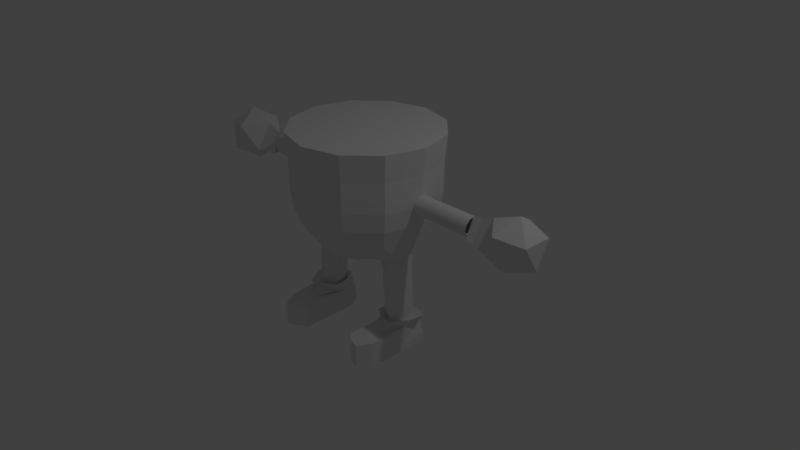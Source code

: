# Source: Player_2.blend  (saved by Blender 2.79.0; exported with 4.5.12 LTS)
import bpy
from mathutils import Matrix  # noqa: F401  (used for matrix-valued properties, if any)

bpy.ops.wm.read_factory_settings(use_empty=True)
scene = bpy.context.scene
scene.name = 'Scene'

# ---- collections
col_collection_1 = bpy.data.collections.new('Collection 1'); scene.collection.children.link(col_collection_1)

# ---- world
world_world = bpy.data.worlds.new('World'); scene.world = world_world
world_world.color = (0.05088, 0.05088, 0.05088)
world_world.use_sun_shadow = False
world_world.sun_shadow_jitter_overblur = 0.0
world_world.cycles.sampling_method = 'MANUAL'

# ---- cameras
cam_camera = bpy.data.cameras.new('Camera')
cam_camera.clip_end = 100.0
cam_camera.lens = 35.0
cam_camera.sensor_width = 32.0
cam_camera.sensor_height = 18.0
cam_camera.ortho_scale = 7.314
cam_camera.dof.focus_distance = 0.0
cam_camera.dof.aperture_fstop = 128.0

# ---- lights
light_lamp = bpy.data.lights.new('Lamp', 'POINT')
light_lamp.transmission_factor = 0.0
light_lamp.cutoff_distance = 30.0
light_lamp.energy = 100.0
light_lamp.shadow_buffer_clip_start = 1.001
light_lamp.shadow_soft_size = 0.1
light_lamp.shadow_maximum_resolution = 0.006
light_lamp.use_absolute_resolution = True

# ---- meshes
me_icosphere = bpy.data.meshes.new('Icosphere')
me_icosphere.from_pydata([(-2.312, 0.003611, 0.6672), (-2.056, -0.1921, 0.8967), (-2.438, -0.3042, 0.8517), (-2.66, 0.003611, 0.8211), (-2.438, 0.3114, 0.8517), (-2.056, 0.1993, 0.8967), (-2.285, -0.3042, 1.2), (-2.643, -0.1866, 1.15), (-2.643, 0.1938, 1.15), (-2.285, 0.3114, 1.2), (-2.038, 0.003611, 1.235), (-2.411, 0.003611, 1.384), (-1.885, 0.152, 0.9153), (-1.885, -0.1448, 0.9153), (-1.871, 0.003611, 1.172), (-1.776, 0.1586, 0.9059), (-1.776, -0.1514, 0.9059), (-1.762, 0.003611, 1.174), (-1.743, 0.1322, 1.01), (-0.9, 0.1268, 1.007), (-1.743, 0.1296, 0.9858), (-0.9001, 0.1243, 0.9833), (-1.743, 0.1224, 0.9625), (-0.9002, 0.1171, 0.96), (-1.743, 0.1109, 0.9411), (-0.9003, 0.1055, 0.9386), (-1.743, 0.0953, 0.9223), (-0.9005, 0.08999, 0.9199), (-1.743, 0.0764, 0.907), (-0.9006, 0.07108, 0.9045), (-1.744, 0.05487, 0.8956), (-0.9008, 0.04955, 0.8932), (-1.744, 0.03153, 0.8887), (-0.901, 0.02621, 0.8862), (-1.744, 0.007286, 0.8865), (-0.9011, 0.00197, 0.884), (-1.744, -0.01693, 0.889), (-0.9013, -0.02225, 0.8865), (-1.744, -0.04019, 0.8962), (-0.9014, -0.04551, 0.8937), (-1.744, -0.0616, 0.9078), (-0.9015, -0.06691, 0.9053), (-1.744, -0.08033, 0.9233), (-0.9016, -0.08565, 0.9208), (-1.744, -0.09568, 0.9422), (-0.9016, -0.101, 0.9397), (-1.744, -0.107, 0.9638), (-0.9016, -0.1124, 0.9613), (-1.744, -0.114, 0.9871), (-0.9016, -0.1193, 0.9846), (-1.744, -0.1162, 1.011), (-0.9015, -0.1215, 1.009), (-1.744, -0.1137, 1.036), (-0.9015, -0.119, 1.033), (-1.744, -0.1065, 1.059), (-0.9013, -0.1118, 1.056), (-1.744, -0.09492, 1.08), (-0.9012, -0.1002, 1.078), (-1.744, -0.07937, 1.099), (-0.9011, -0.08469, 1.096), (-1.744, -0.06047, 1.114), (-0.9009, -0.06579, 1.112), (-1.743, -0.03894, 1.126), (-0.9007, -0.04425, 1.123), (-1.743, -0.0156, 1.133), (-0.9006, -0.02091, 1.13), (-1.743, 0.008644, 1.135), (-0.9004, 0.003328, 1.132), (-1.743, 0.03286, 1.132), (-0.9002, 0.02754, 1.13), (-1.743, 0.05612, 1.125), (-0.9001, 0.0508, 1.123), (-1.743, 0.07753, 1.114), (-0.9, 0.07221, 1.111), (-1.743, 0.09626, 1.098), (-0.8999, 0.09095, 1.096), (-1.743, 0.1116, 1.079), (-0.8999, 0.1063, 1.077), (-1.743, 0.123, 1.058), (-0.8999, 0.1177, 1.055), (-1.743, 0.1299, 1.034), (-0.8999, 0.1246, 1.032), (-1.402, 0.1302, 1.009), (-1.402, 0.1277, 0.9847), (-1.402, 0.1205, 0.9614), (-1.403, 0.1089, 0.94), (-1.403, 0.0933, 0.9212), (-1.403, 0.07436, 0.9058), (-1.403, 0.05279, 0.8945), (-1.403, 0.02942, 0.8875), (-1.403, 0.005137, 0.8852), (-1.403, -0.01912, 0.8878), (-1.404, -0.04242, 0.895), (-1.404, -0.06386, 0.9066), (-1.404, -0.08262, 0.9222), (-1.404, -0.09799, 0.9411), (-1.404, -0.1094, 0.9627), (-1.404, -0.1163, 0.986), (-1.404, -0.1186, 1.01), (-1.404, -0.1161, 1.035), (-1.404, -0.1088, 1.058), (-1.403, -0.09724, 1.079), (-1.403, -0.08166, 1.098), (-1.403, -0.06273, 1.113), (-1.403, -0.04116, 1.125), (-1.403, -0.01778, 1.132), (-1.403, 0.006497, 1.134), (-1.402, 0.03075, 1.132), (-1.402, 0.05405, 1.124), (-1.402, 0.07549, 1.113), (-1.402, 0.09426, 1.097), (-1.402, 0.1096, 1.078), (-1.402, 0.121, 1.057), (-1.402, 0.128, 1.033), (-1.562, 0.1287, 0.9852), (-1.563, 0.1215, 0.9619), (-1.563, 0.1099, 0.9404), (-1.563, 0.09431, 0.9217), (-1.563, 0.07537, 0.9063), (-1.563, 0.0538, 0.8949), (-1.563, 0.03043, 0.888), (-1.564, 0.006148, 0.8857), (-1.564, -0.01811, 0.8882), (-1.564, -0.0414, 0.8955), (-1.564, -0.06285, 0.9071), (-1.564, -0.08161, 0.9226), (-1.564, -0.09698, 0.9416), (-1.564, -0.1084, 0.9631), (-1.564, -0.1153, 0.9865), (-1.564, -0.1176, 1.011), (-1.564, -0.115, 1.035), (-1.564, -0.1078, 1.058), (-1.564, -0.09623, 1.08), (-1.563, -0.08065, 1.099), (-1.563, -0.06172, 1.114), (-1.563, -0.04015, 1.125), (-1.563, -0.01677, 1.132), (-1.563, 0.007508, 1.135), (-1.563, 0.03176, 1.132), (-1.563, 0.05506, 1.125), (-1.562, 0.0765, 1.113), (-1.562, 0.09527, 1.098), (-1.562, 0.1106, 1.079), (-1.562, 0.122, 1.057), (-1.562, 0.129, 1.034), (-1.562, 0.1312, 1.009), (-0.9973, 0.007269, 1.739), (-0.8665, -0.4936, 1.742), (0.0, 0.9694, 0.9859), (0.0, 0.9294, 0.7448), (0.0, 0.8315, 0.5068), (0.0, 0.6768, 0.3029), (0.0, 0.4757, 0.1468), (0.0, 0.242, 0.04926), (0.0, -0.007974, 0.02277), (-0.5028, -0.8619, 1.743), (0.0, -0.999, 1.742), (0.0, -0.9745, 0.9966), (0.0, -0.9373, 0.755), (0.0, -0.8421, 0.516), (0.0, -0.6897, 0.3104), (0.0, -0.4906, 0.1521), (0.0, -0.2582, 0.05201), (-0.4852, -0.8334, 1.001), (-0.4672, -0.8029, 0.7547), (-0.4195, -0.7216, 0.5149), (-0.3453, -0.5832, 0.3026), (-0.2406, -0.408, 0.1622), (-0.1269, -0.2222, 0.04937), (-0.8359, -0.4789, 0.9997), (-0.8045, -0.462, 0.7538), (-0.7242, -0.4078, 0.5081), (-0.617, -0.317, 0.2699), (-0.3949, -0.1764, 0.198), (-0.2146, -0.1179, 0.06151), (-0.96, 0.002963, 0.9975), (-0.9256, 0.001399, 0.7516), (-0.8372, 0.006213, 0.5072), (-0.7418, 0.06405, 0.2735), (-0.4818, 0.08572, 0.2009), (-0.2502, 0.005264, 0.06164), (-0.8298, 0.4833, 0.9944), (-0.7987, 0.4633, 0.7487), (-0.7168, 0.4136, 0.5096), (-0.5927, 0.3422, 0.2993), (-0.4156, 0.2463, 0.1599), (-0.216, 0.1171, 0.04778), (-0.4919, 0.8701, 1.733), (-0.4763, 0.8332, 0.9915), (-0.4586, 0.7998, 0.7459), (-0.4118, 0.7153, 0.5071), (-0.3369, 0.5819, 0.3022), (-0.2391, 0.4086, 0.1453), (-0.1246, 0.2072, 0.04702), (-0.8602, 0.5064, 1.736), (0.0, 1.001, 1.731), (-0.963, 0.005165, 1.395), (-0.4863, -0.8349, 1.398), (0.0, -0.978, 1.405), (-0.8384, -0.4789, 1.398), (0.0, 0.9773, 1.395), (-0.4773, 0.8391, 1.389), (-0.8323, 0.4876, 1.392), (-0.4868, -0.836, 1.186), (-0.8372, -0.48, 1.185), (0.0, 0.9761, 1.176), (-0.8311, 0.4864, 1.18), (0.0, -0.9792, 1.187), (-0.4779, 0.838, 1.177), (-0.9583, 0.00397, 1.183), (-0.6474, -0.2656, -0.02373), (-0.4414, -0.1492, -0.03487), (-0.7576, 0.03563, -0.0183), (-0.5234, 0.07672, -0.03083), (-0.6603, -0.2661, -0.2453), (-0.4543, -0.1498, -0.2564), (-0.7705, 0.03507, -0.2399), (-0.5363, 0.07616, -0.2524), (-0.6791, -0.2582, -0.5626), (-0.4777, -0.1498, -0.5733), (-0.7832, 0.02924, -0.5575), (-0.5567, 0.07076, -0.5694), (-0.5242, -0.2417, 0.2239), (-0.6341, 0.09192, 0.2293), (-0.7204, -0.12, 0.2334), (-0.4507, -0.03003, 0.2199), (-0.5384, -0.2449, -0.02964), (-0.6483, 0.0938, -0.02423), (-0.741, -0.1206, -0.02016), (-0.435, -0.03065, -0.0337), (-0.5154, 0.07706, 0.1054), (-0.7497, 0.03597, 0.1179), (-0.4334, -0.1489, 0.1013), (-0.6394, -0.2652, 0.1125), (-0.5507, -0.2456, -0.2512), (-0.6606, 0.09317, -0.2458), (-0.7569, -0.1211, -0.2417), (-0.4509, -0.03119, -0.2553), (-0.4477, -0.1495, -0.1433), (-0.5297, 0.07644, -0.1393), (-0.764, 0.03536, -0.1268), (-0.6537, -0.2659, -0.1322), (-0.5763, -0.2243, -0.5755), (-0.6724, 0.07011, -0.5708), (-0.7594, -0.1163, -0.5672), (-0.4945, -0.03764, -0.579), (-0.7804, 0.03465, -0.4087), (-0.6701, -0.2666, -0.4141), (-0.4642, -0.1502, -0.4252), (-0.5462, 0.07573, -0.4212), (-0.67, 0.09269, -0.4146), (-0.4629, -0.0316, -0.4241), (-0.5602, -0.246, -0.42), (-0.5745, -0.3351, -0.548), (-0.5444, -0.2452, -0.1381), (-0.7488, -0.1209, -0.1286), (-0.6543, 0.09349, -0.1327), (-0.7689, -0.1216, -0.4105), (-0.7313, -0.1203, 0.116), (-0.5308, -0.2445, 0.1066), (-0.4325, -0.03032, 0.1025), (-0.4428, -0.03091, -0.1422), (-0.6407, 0.09418, 0.112), (-0.8715, 0.1606, 1.007), (-0.8717, 0.1574, 0.9765), (-0.8718, 0.1482, 0.9469), (-0.872, 0.1335, 0.9197), (-0.8722, 0.1137, 0.8959), (-0.8724, 0.08966, 0.8764), (-0.8726, 0.06228, 0.8619), (-0.8728, 0.03261, 0.8531), (-0.873, 0.001786, 0.8503), (-0.8732, -0.029, 0.8535), (-0.8733, -0.05858, 0.8626), (-0.8735, -0.0858, 0.8774), (-0.8736, -0.1096, 0.8971), (-0.8736, -0.1291, 0.9212), (-0.8736, -0.1436, 0.9485), (-0.8736, -0.1524, 0.9782), (-0.8735, -0.1553, 1.009), (-0.8734, -0.1521, 1.04), (-0.8733, -0.1429, 1.069), (-0.8731, -0.1282, 1.097), (-0.8729, -0.1084, 1.12), (-0.8727, -0.08436, 1.14), (-0.8725, -0.05698, 1.154), (-0.8723, -0.02731, 1.163), (-0.8721, 0.003512, 1.166), (-0.8719, 0.0343, 1.163), (-0.8717, 0.06387, 1.154), (-0.8716, 0.09109, 1.139), (-0.8715, 0.1149, 1.119), (-0.8714, 0.1344, 1.095), (-0.8714, 0.1489, 1.068), (-0.8715, 0.1577, 1.038), (-0.5777, -0.2242, -0.6083), (-0.4791, -0.1497, -0.6061), (-0.6738, 0.07021, -0.6036), (-0.5581, 0.07086, -0.6022), (-0.7608, -0.1163, -0.6), (-0.6804, -0.2581, -0.5955), (-0.4958, -0.03754, -0.6119), (-0.7845, 0.02934, -0.5903), (-0.5573, -0.2869, -0.6505), (-0.4122, -0.2123, -0.5477), (-0.7329, 0.1497, -0.5474), (-0.5423, 0.1508, -0.5472), (-0.8761, -0.1573, -0.5469), (-0.7437, -0.3909, -0.5463), (-0.4398, -0.02769, -0.5485), (-0.9152, 0.08244, -0.5455), (-0.4168, -0.1806, -0.6502), (-0.6943, 0.1328, -0.6499), (-0.5294, 0.1338, -0.6497), (-0.8183, -0.133, -0.6495), (-0.7037, -0.3307, -0.6402), (-0.4406, -0.02076, -0.6509), (-0.8522, 0.07457, -0.6483), (-0.5453, -0.4801, -0.6762), (-0.4324, -0.06696, -0.6854), (-0.6819, 0.2122, -0.6483), (-0.5807, 0.2044, -0.6848), (-0.6927, -0.3559, -0.7195), (-0.6206, -0.4408, -0.6936), (-0.4538, 0.0767, -0.686), (-0.7766, 0.1685, -0.6839), (-0.5587, -0.8044, -0.6857), (-0.8248, 0.1625, -0.9937), (-0.683, 0.2148, -0.9952), (-0.5347, 0.2157, -0.995), (-0.5598, -0.1624, -0.9957), (-0.4335, -0.06689, -0.9955), (-0.7944, -0.02407, -0.9948), (-0.6914, -0.2058, -0.9943), (-0.4549, 0.07678, -0.9961), (-0.6268, 0.02611, -0.9979), (-0.6914, -0.8476, -0.9943), (-0.5598, -0.8043, -0.9957), (-0.4324, -0.7088, -0.6854), (-0.7933, -0.666, -0.6848), (-0.6903, -0.8477, -0.6843), (-0.8238, -0.4795, -0.6837), (-0.7944, -0.6659, -0.9948), (-0.8248, -0.4794, -0.9937), (-0.4335, -0.7087, -0.9955), (-0.552, -0.6423, -0.6809), (-0.6914, -0.5267, -0.9943), (-0.5598, -0.4834, -0.9957), (-0.4324, -0.3879, -0.6854), (-0.6555, -0.6442, -0.6889), (-0.7944, -0.345, -0.9948), (-0.8248, -0.1585, -0.9937), (-0.743, -0.5109, -0.7021), (-0.8238, -0.1585, -0.6837), (-0.4335, -0.3878, -0.9955), (-0.8245, 0.1624, -0.8941), (-0.6826, 0.2729, -0.8956), (-0.5343, 0.2156, -0.8954), (-0.4331, -0.06691, -0.8958), (-0.4546, 0.07675, -0.8965), (-0.794, -0.6659, -0.8952), (-0.8245, -0.4794, -0.8941), (-0.6911, -0.8477, -0.8947), (-0.5594, -0.8043, -0.8961), (-0.4331, -0.7088, -0.8958), (-0.4331, -0.3878, -0.8958), (-0.8245, -0.1585, -0.8941)], [], [(0, 1, 2), (1, 0, 5), (0, 2, 3), (0, 3, 4), (0, 4, 5), (5, 10, 14, 12), (2, 1, 6), (3, 2, 7), (4, 3, 8), (5, 4, 9), (1, 10, 6), (2, 6, 7), (3, 7, 8), (4, 8, 9), (5, 9, 10), (6, 10, 11), (7, 6, 11), (8, 7, 11), (9, 8, 11), (10, 9, 11), (12, 14, 17, 15), (10, 1, 13, 14), (1, 5, 12, 13), (16, 15, 17), (14, 13, 16, 17), (13, 12, 15, 16), (82, 19, 21, 83), (83, 21, 23, 84), (84, 23, 25, 85), (85, 25, 27, 86), (86, 27, 29, 87), (87, 29, 31, 88), (88, 31, 33, 89), (89, 33, 35, 90), (90, 35, 37, 91), (91, 37, 39, 92), (92, 39, 41, 93), (93, 41, 43, 94), (94, 43, 45, 95), (95, 45, 47, 96), (96, 47, 49, 97), (97, 49, 51, 98), (98, 51, 53, 99), (99, 53, 55, 100), (100, 55, 57, 101), (101, 57, 59, 102), (102, 59, 61, 103), (103, 61, 63, 104), (104, 63, 65, 105), (105, 65, 67, 106), (106, 67, 69, 107), (107, 69, 71, 108), (108, 71, 73, 109), (109, 73, 75, 110), (110, 75, 77, 111), (111, 77, 79, 112), (112, 79, 81, 113), (113, 81, 19, 82), (144, 113, 82, 145), (143, 112, 113, 144), (142, 111, 112, 143), (141, 110, 111, 142), (140, 109, 110, 141), (139, 108, 109, 140), (138, 107, 108, 139), (137, 106, 107, 138), (136, 105, 106, 137), (135, 104, 105, 136), (134, 103, 104, 135), (133, 102, 103, 134), (132, 101, 102, 133), (131, 100, 101, 132), (130, 99, 100, 131), (129, 98, 99, 130), (128, 97, 98, 129), (127, 96, 97, 128), (126, 95, 96, 127), (125, 94, 95, 126), (124, 93, 94, 125), (123, 92, 93, 124), (122, 91, 92, 123), (121, 90, 91, 122), (120, 89, 90, 121), (119, 88, 89, 120), (118, 87, 88, 119), (117, 86, 87, 118), (116, 85, 86, 117), (115, 84, 85, 116), (114, 83, 84, 115), (145, 82, 83, 114), (18, 145, 114, 20), (20, 114, 115, 22), (22, 115, 116, 24), (24, 116, 117, 26), (26, 117, 118, 28), (28, 118, 119, 30), (30, 119, 120, 32), (32, 120, 121, 34), (34, 121, 122, 36), (36, 122, 123, 38), (38, 123, 124, 40), (40, 124, 125, 42), (42, 125, 126, 44), (44, 126, 127, 46), (46, 127, 128, 48), (48, 128, 129, 50), (50, 129, 130, 52), (52, 130, 131, 54), (54, 131, 132, 56), (56, 132, 133, 58), (58, 133, 134, 60), (60, 134, 135, 62), (62, 135, 136, 64), (64, 136, 137, 66), (66, 137, 138, 68), (68, 138, 139, 70), (70, 139, 140, 72), (72, 140, 141, 74), (74, 141, 142, 76), (76, 142, 143, 78), (78, 143, 144, 80), (80, 144, 145, 18), (162, 161, 167, 168), (159, 158, 164, 165), (154, 162, 168), (160, 159, 165, 166), (161, 160, 166, 167), (158, 157, 163, 164), (167, 166, 172, 222, 173), (164, 163, 169, 170), (168, 167, 173, 174), (199, 197, 155, 147), (165, 164, 170, 171), (154, 168, 174), (166, 165, 171, 172), (154, 174, 180), (172, 171, 177, 178, 224), (262, 230, 213, 227), (170, 169, 175, 176), (174, 173, 225, 179, 180), (197, 198, 156, 155), (171, 170, 176, 177), (176, 175, 181, 182), (180, 179, 185, 186), (156, 195, 187, 194, 146, 147, 155), (177, 176, 182, 183), (154, 180, 186), (178, 177, 183, 184), (179, 223, 178, 184, 185), (185, 184, 191, 192), (182, 181, 188, 189), (186, 185, 192, 193), (200, 201, 187, 195), (183, 182, 189, 190), (154, 186, 193), (184, 183, 190, 191), (190, 189, 149, 150), (196, 199, 147, 146), (154, 193, 153), (191, 190, 150, 151), (201, 202, 194, 187), (192, 191, 151, 152), (189, 188, 148, 149), (193, 192, 152, 153), (202, 196, 146, 194), (175, 169, 204, 209), (208, 206, 202, 201), (181, 175, 209, 206), (205, 208, 201, 200), (203, 207, 198, 197), (204, 203, 197, 199), (169, 163, 203, 204), (163, 157, 207, 203), (148, 188, 208, 205), (188, 181, 206, 208), (206, 209, 196, 202), (209, 204, 199, 196), (261, 238, 215, 237), (260, 232, 211, 229), (259, 233, 210, 226), (258, 231, 212, 228), (257, 246, 220, 244), (256, 239, 217, 235), (255, 240, 216, 236), (254, 241, 214, 234), (243, 221, 298, 297), (252, 247, 218, 242), (251, 248, 219, 245), (250, 249, 221, 243), (246, 250, 243, 220), (216, 235, 250, 246), (235, 217, 249, 250), (249, 251, 245, 221), (217, 237, 251, 249), (237, 215, 248, 251), (248, 252, 242, 219), (215, 234, 252, 248), (234, 214, 247, 252), (245, 219, 296, 301), (220, 243, 297, 302), (221, 245, 301, 298), (238, 254, 234, 215), (211, 226, 254, 238), (226, 210, 241, 254), (241, 255, 236, 214), (210, 228, 255, 241), (228, 212, 240, 255), (240, 256, 235, 216), (212, 227, 256, 240), (227, 213, 239, 256), (247, 257, 244, 218), (214, 236, 257, 247), (236, 216, 246, 257), (233, 258, 228, 210), (172, 224, 258, 233), (224, 178, 231, 258), (232, 259, 226, 211), (173, 222, 259, 232), (222, 172, 233, 259), (230, 260, 229, 213), (179, 225, 260, 230), (225, 173, 232, 260), (239, 261, 237, 217), (213, 229, 261, 239), (229, 211, 238, 261), (231, 262, 227, 212), (178, 223, 262, 231), (223, 179, 230, 262), (27, 25, 266, 267), (45, 43, 275, 276), (63, 61, 284, 285), (81, 79, 293, 294), (37, 35, 271, 272), (55, 53, 280, 281), (73, 71, 289, 290), (29, 27, 267, 268), (47, 45, 276, 277), (65, 63, 285, 286), (21, 19, 263, 264), (19, 81, 294, 263), (39, 37, 272, 273), (57, 55, 281, 282), (75, 73, 290, 291), (31, 29, 268, 269), (49, 47, 277, 278), (67, 65, 286, 287), (23, 21, 264, 265), (41, 39, 273, 274), (59, 57, 282, 283), (77, 75, 291, 292), (33, 31, 269, 270), (51, 49, 278, 279), (69, 67, 287, 288), (25, 23, 265, 266), (43, 41, 274, 275), (61, 59, 283, 284), (79, 77, 292, 293), (35, 33, 270, 271), (53, 51, 279, 280), (71, 69, 288, 289), (301, 296, 304, 309), (302, 297, 305, 310), (298, 301, 309, 306), (296, 295, 253, 304), (244, 220, 302, 299), (242, 218, 300, 295), (218, 244, 299, 300), (219, 242, 295, 296), (304, 253, 303, 311), (308, 307, 314, 315), (253, 308, 315, 303), (307, 310, 317, 314), (297, 298, 306, 305), (299, 302, 310, 307), (295, 300, 308, 253), (300, 299, 307, 308), (306, 309, 316, 313), (310, 305, 312, 317), (309, 304, 311, 316), (305, 306, 313, 312), (317, 312, 320, 325), (312, 313, 321, 320), (313, 316, 324, 321), (316, 311, 319, 324), (350, 346, 336, 342), (345, 349, 340, 326), (348, 345, 326, 338), (356, 357, 329, 328), (335, 332, 327, 328), (334, 335, 328, 329), (331, 330, 335, 334), (330, 333, 332, 335), (346, 347, 337, 336), (357, 359, 334, 329), (355, 356, 328, 327), (359, 358, 331, 334), (362, 360, 342, 336), (363, 362, 336, 337), (360, 361, 343, 342), (364, 363, 337, 344), (351, 350, 342, 343), (349, 352, 339, 340), (366, 351, 343, 361), (347, 354, 344, 337), (365, 348, 338, 364), (319, 311, 318), (311, 303, 318), (318, 303, 323), (303, 315, 323), (322, 341, 352), (323, 315, 322), (315, 314, 322), (322, 314, 341), (317, 325, 314), (325, 353, 341, 314), (358, 319, 348, 365), (330, 331, 354, 347), (355, 327, 351, 366), (323, 322, 352, 349), (327, 332, 350, 351), (333, 330, 347, 346), (319, 318, 345, 348), (318, 323, 349, 345), (332, 333, 346, 350), (339, 352, 341), (325, 355, 366, 353), (331, 358, 365, 354), (354, 365, 364, 344), (353, 366, 361, 341), (338, 326, 363, 364), (339, 341, 361, 360), (326, 340, 362, 363), (340, 339, 360, 362), (324, 319, 358, 359), (325, 320, 356, 355), (321, 324, 359, 357), (320, 321, 357, 356)])
me_icosphere.use_remesh_preserve_volume = False
me_icosphere.use_remesh_preserve_attributes = False
me_icosphere.use_mirror_vertex_groups = False
me_icosphere.update()
arm_armature_002 = bpy.data.armatures.new('Armature.002')  # bones are not reproduced
arm_armature_001 = bpy.data.armatures.new('Armature.001')  # bones are not reproduced
arm_armature = bpy.data.armatures.new('Armature')  # bones are not reproduced

# ---- objects
ob_armature_002 = bpy.data.objects.new('Armature.002', arm_armature_002)
ob_armature_001 = bpy.data.objects.new('Armature.001', arm_armature_001)
ob_armature = bpy.data.objects.new('Armature', arm_armature)
ob_icosphere = bpy.data.objects.new('Icosphere', me_icosphere)
ob_lamp = bpy.data.objects.new('Lamp', light_lamp)
ob_camera = bpy.data.objects.new('Camera', cam_camera)

# ---- transforms, parenting, visibility, modifiers, constraints
ob_armature_002.location = (-0.6317, -0.06402, 1.047)
ob_armature_002.lineart.crease_threshold = 0.0
ob_armature_001.location = (0.8702, 0.0, 1.824)
ob_armature_001.scale = (-1.0, 1.0, 1.0)
ob_armature_001.lineart.crease_threshold = 0.0
ob_armature.location = (-0.9106, 0.0, 1.824)
ob_armature.lineart.crease_threshold = 0.0
ob_icosphere.location = (-1.192e-07, -9.313e-10, 0.82)
ob_icosphere.lineart.crease_threshold = 0.0
_m = ob_icosphere.modifiers.new('Mirror', 'MIRROR')
_m.use_clip = True
ob_lamp.location = (4.076, 1.005, 6.724)
ob_lamp.rotation_euler = (0.6503, 0.05522, 1.866)
ob_lamp.lock_rotations_4d = False
ob_lamp.empty_display_type = 'ARROWS'
ob_lamp.color = (0.0, 0.0, 0.0, 0.0)
ob_lamp.lineart.crease_threshold = 0.0
ob_camera.location = (7.481, -6.508, 6.164)
ob_camera.rotation_euler = (1.109, 0.0, 0.8149)
ob_camera.lock_rotations_4d = False
ob_camera.empty_display_type = 'ARROWS'
ob_camera.color = (0.0, 0.0, 0.0, 0.0)
ob_camera.display_type = 'WIRE'
ob_camera.lineart.crease_threshold = 0.0

# ---- collection membership
col_collection_1.objects.link(ob_armature_002)
col_collection_1.objects.link(ob_armature_001)
col_collection_1.objects.link(ob_armature)
col_collection_1.objects.link(ob_icosphere)
col_collection_1.objects.link(ob_lamp)
col_collection_1.objects.link(ob_camera)

# ---- scene / render settings (as saved in the file)
scene.camera = ob_camera
scene.frame_start = 1; scene.frame_end = 250; scene.frame_set(1)
scene.render.engine = 'BLENDER_EEVEE_NEXT'
scene.render.resolution_percentage = 50
scene.render.dither_intensity = 0.0
scene.cycles.use_denoising = False
scene.cycles.samples = 128
scene.cycles.sampling_pattern = 'TABULATED_SOBOL'
scene.cycles.use_adaptive_sampling = False
scene.cycles.use_light_tree = False
scene.cycles.blur_glossy = 0.0
scene.cycles.sample_clamp_indirect = 0.0
scene.view_settings.view_transform = 'Standard'
bpy.context.view_layer.update()
